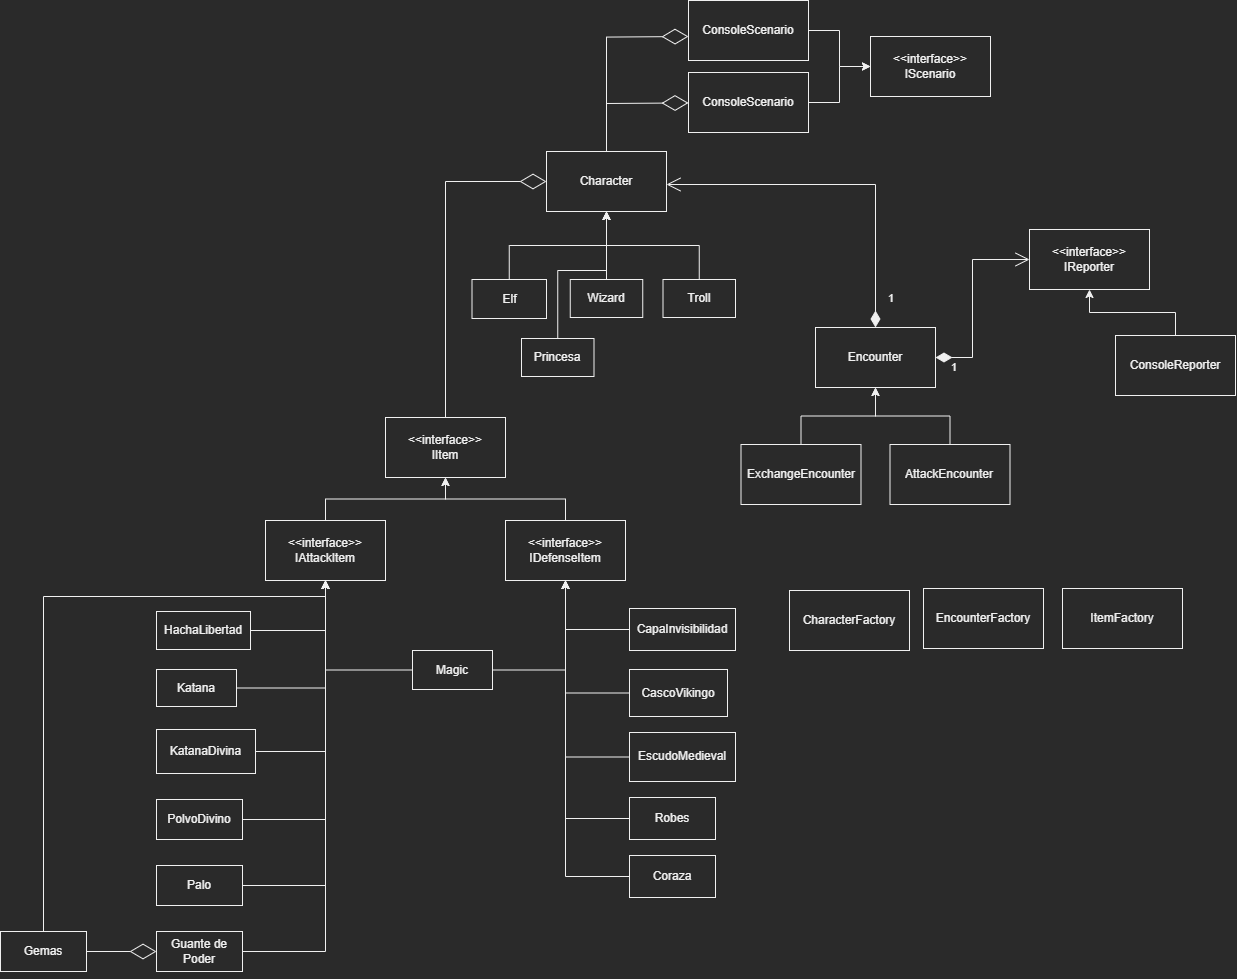

The diagram above was exported from draw.io. Its source (the exported page's mxGraphModel, read from the mxfile embedded in the PNG):
<mxGraphModel dx="2953" dy="1126" grid="0" gridSize="10" guides="1" tooltips="1" connect="1" arrows="1" fold="1" page="0" pageScale="1" pageWidth="827" pageHeight="1169" math="0" shadow="0">
  <root>
    <mxCell id="0" />
    <mxCell id="1" parent="0" />
    <mxCell id="ObchahCzPQHaYw94WnOm-50" style="edgeStyle=orthogonalEdgeStyle;rounded=0;orthogonalLoop=1;jettySize=auto;html=1;" edge="1" parent="1" source="ObchahCzPQHaYw94WnOm-1" target="ObchahCzPQHaYw94WnOm-2">
      <mxGeometry relative="1" as="geometry" />
    </mxCell>
    <mxCell id="ObchahCzPQHaYw94WnOm-1" value="ConsoleScenario" style="whiteSpace=wrap;html=1;" vertex="1" parent="1">
      <mxGeometry x="-205" y="39" width="120" height="60" as="geometry" />
    </mxCell>
    <mxCell id="ObchahCzPQHaYw94WnOm-2" value="&amp;lt;&amp;lt;interface&amp;gt;&amp;gt;&lt;br&gt;IScenario" style="whiteSpace=wrap;html=1;" vertex="1" parent="1">
      <mxGeometry x="-23" y="3" width="120" height="60" as="geometry" />
    </mxCell>
    <mxCell id="ObchahCzPQHaYw94WnOm-3" value="Character" style="whiteSpace=wrap;html=1;" vertex="1" parent="1">
      <mxGeometry x="-347" y="118" width="120" height="60" as="geometry" />
    </mxCell>
    <mxCell id="ObchahCzPQHaYw94WnOm-48" style="edgeStyle=orthogonalEdgeStyle;rounded=0;orthogonalLoop=1;jettySize=auto;html=1;" edge="1" parent="1" source="ObchahCzPQHaYw94WnOm-4" target="ObchahCzPQHaYw94WnOm-3">
      <mxGeometry relative="1" as="geometry" />
    </mxCell>
    <mxCell id="ObchahCzPQHaYw94WnOm-4" value="Elf" style="whiteSpace=wrap;html=1;" vertex="1" parent="1">
      <mxGeometry x="-421.5" y="246" width="74.5" height="39" as="geometry" />
    </mxCell>
    <mxCell id="ObchahCzPQHaYw94WnOm-49" style="edgeStyle=orthogonalEdgeStyle;rounded=0;orthogonalLoop=1;jettySize=auto;html=1;" edge="1" parent="1" source="ObchahCzPQHaYw94WnOm-5" target="ObchahCzPQHaYw94WnOm-3">
      <mxGeometry relative="1" as="geometry" />
    </mxCell>
    <mxCell id="ObchahCzPQHaYw94WnOm-5" value="Wizard" style="whiteSpace=wrap;html=1;" vertex="1" parent="1">
      <mxGeometry x="-323.25" y="246" width="72.5" height="38" as="geometry" />
    </mxCell>
    <mxCell id="ObchahCzPQHaYw94WnOm-6" value="Encounter" style="whiteSpace=wrap;html=1;" vertex="1" parent="1">
      <mxGeometry x="-78" y="294" width="120" height="60" as="geometry" />
    </mxCell>
    <mxCell id="ObchahCzPQHaYw94WnOm-53" style="edgeStyle=orthogonalEdgeStyle;rounded=0;orthogonalLoop=1;jettySize=auto;html=1;" edge="1" parent="1" source="ObchahCzPQHaYw94WnOm-7" target="ObchahCzPQHaYw94WnOm-6">
      <mxGeometry relative="1" as="geometry" />
    </mxCell>
    <mxCell id="ObchahCzPQHaYw94WnOm-7" value="ExchangeEncounter" style="whiteSpace=wrap;html=1;" vertex="1" parent="1">
      <mxGeometry x="-152.5" y="411" width="120" height="60" as="geometry" />
    </mxCell>
    <mxCell id="ObchahCzPQHaYw94WnOm-52" style="edgeStyle=orthogonalEdgeStyle;rounded=0;orthogonalLoop=1;jettySize=auto;html=1;" edge="1" parent="1" source="ObchahCzPQHaYw94WnOm-8" target="ObchahCzPQHaYw94WnOm-6">
      <mxGeometry relative="1" as="geometry" />
    </mxCell>
    <mxCell id="ObchahCzPQHaYw94WnOm-8" value="AttackEncounter" style="whiteSpace=wrap;html=1;" vertex="1" parent="1">
      <mxGeometry x="-3.5" y="411" width="120" height="60" as="geometry" />
    </mxCell>
    <mxCell id="ObchahCzPQHaYw94WnOm-9" value="&amp;lt;&amp;lt;interface&amp;gt;&amp;gt;&lt;br&gt;IItem" style="whiteSpace=wrap;html=1;" vertex="1" parent="1">
      <mxGeometry x="-508" y="384" width="120" height="60" as="geometry" />
    </mxCell>
    <mxCell id="ObchahCzPQHaYw94WnOm-31" style="edgeStyle=orthogonalEdgeStyle;rounded=0;orthogonalLoop=1;jettySize=auto;html=1;" edge="1" parent="1" source="ObchahCzPQHaYw94WnOm-10" target="ObchahCzPQHaYw94WnOm-9">
      <mxGeometry relative="1" as="geometry" />
    </mxCell>
    <mxCell id="ObchahCzPQHaYw94WnOm-10" value="&amp;lt;&amp;lt;interface&amp;gt;&amp;gt;&lt;br&gt;IDefenseItem" style="whiteSpace=wrap;html=1;" vertex="1" parent="1">
      <mxGeometry x="-388" y="487" width="120" height="60" as="geometry" />
    </mxCell>
    <mxCell id="ObchahCzPQHaYw94WnOm-30" style="edgeStyle=orthogonalEdgeStyle;rounded=0;orthogonalLoop=1;jettySize=auto;html=1;" edge="1" parent="1" source="ObchahCzPQHaYw94WnOm-11" target="ObchahCzPQHaYw94WnOm-9">
      <mxGeometry relative="1" as="geometry" />
    </mxCell>
    <mxCell id="ObchahCzPQHaYw94WnOm-11" value="&amp;lt;&amp;lt;interface&amp;gt;&amp;gt;&lt;br&gt;IAttackItem" style="whiteSpace=wrap;html=1;" vertex="1" parent="1">
      <mxGeometry x="-628" y="487" width="120" height="60" as="geometry" />
    </mxCell>
    <mxCell id="ObchahCzPQHaYw94WnOm-37" style="edgeStyle=orthogonalEdgeStyle;rounded=0;orthogonalLoop=1;jettySize=auto;html=1;" edge="1" parent="1" source="ObchahCzPQHaYw94WnOm-12" target="ObchahCzPQHaYw94WnOm-10">
      <mxGeometry relative="1" as="geometry" />
    </mxCell>
    <mxCell id="ObchahCzPQHaYw94WnOm-38" style="edgeStyle=orthogonalEdgeStyle;rounded=0;orthogonalLoop=1;jettySize=auto;html=1;" edge="1" parent="1" source="ObchahCzPQHaYw94WnOm-12" target="ObchahCzPQHaYw94WnOm-11">
      <mxGeometry relative="1" as="geometry" />
    </mxCell>
    <mxCell id="ObchahCzPQHaYw94WnOm-12" value="Magic" style="whiteSpace=wrap;html=1;" vertex="1" parent="1">
      <mxGeometry x="-481" y="617" width="80" height="39" as="geometry" />
    </mxCell>
    <mxCell id="ObchahCzPQHaYw94WnOm-47" style="edgeStyle=orthogonalEdgeStyle;rounded=0;orthogonalLoop=1;jettySize=auto;html=1;" edge="1" parent="1" source="ObchahCzPQHaYw94WnOm-13" target="ObchahCzPQHaYw94WnOm-10">
      <mxGeometry relative="1" as="geometry" />
    </mxCell>
    <mxCell id="ObchahCzPQHaYw94WnOm-13" value="Robes" style="whiteSpace=wrap;html=1;" vertex="1" parent="1">
      <mxGeometry x="-264" y="764" width="86" height="42" as="geometry" />
    </mxCell>
    <mxCell id="ObchahCzPQHaYw94WnOm-14" value="CharacterFactory" style="whiteSpace=wrap;html=1;" vertex="1" parent="1">
      <mxGeometry x="-104" y="557" width="120" height="60" as="geometry" />
    </mxCell>
    <mxCell id="ObchahCzPQHaYw94WnOm-15" value="EncounterFactory" style="whiteSpace=wrap;html=1;" vertex="1" parent="1">
      <mxGeometry x="30" y="555" width="120" height="60" as="geometry" />
    </mxCell>
    <mxCell id="ObchahCzPQHaYw94WnOm-16" value="ItemFactory" style="whiteSpace=wrap;html=1;" vertex="1" parent="1">
      <mxGeometry x="169" y="555" width="120" height="60" as="geometry" />
    </mxCell>
    <mxCell id="ObchahCzPQHaYw94WnOm-54" style="edgeStyle=orthogonalEdgeStyle;rounded=0;orthogonalLoop=1;jettySize=auto;html=1;" edge="1" parent="1" source="ObchahCzPQHaYw94WnOm-17" target="ObchahCzPQHaYw94WnOm-18">
      <mxGeometry relative="1" as="geometry" />
    </mxCell>
    <mxCell id="ObchahCzPQHaYw94WnOm-17" value="ConsoleReporter" style="whiteSpace=wrap;html=1;" vertex="1" parent="1">
      <mxGeometry x="222" y="302" width="120" height="60" as="geometry" />
    </mxCell>
    <mxCell id="ObchahCzPQHaYw94WnOm-18" value="&amp;lt;&amp;lt;interface&amp;gt;&amp;gt;&lt;br&gt;IReporter" style="whiteSpace=wrap;html=1;" vertex="1" parent="1">
      <mxGeometry x="136" y="196" width="120" height="60" as="geometry" />
    </mxCell>
    <mxCell id="ObchahCzPQHaYw94WnOm-20" value="" style="endArrow=diamondThin;endFill=0;endSize=24;html=1;rounded=0;exitX=0.5;exitY=0;exitDx=0;exitDy=0;" edge="1" parent="1" source="ObchahCzPQHaYw94WnOm-3" target="ObchahCzPQHaYw94WnOm-1">
      <mxGeometry width="160" relative="1" as="geometry">
        <mxPoint x="-314" y="97" as="sourcePoint" />
        <mxPoint x="-172" y="255" as="targetPoint" />
        <Array as="points">
          <mxPoint x="-287" y="70" />
        </Array>
      </mxGeometry>
    </mxCell>
    <mxCell id="ObchahCzPQHaYw94WnOm-45" style="edgeStyle=orthogonalEdgeStyle;rounded=0;orthogonalLoop=1;jettySize=auto;html=1;" edge="1" parent="1" source="ObchahCzPQHaYw94WnOm-22" target="ObchahCzPQHaYw94WnOm-10">
      <mxGeometry relative="1" as="geometry" />
    </mxCell>
    <mxCell id="ObchahCzPQHaYw94WnOm-22" value="CascoVikingo" style="whiteSpace=wrap;html=1;" vertex="1" parent="1">
      <mxGeometry x="-264" y="636" width="98" height="47" as="geometry" />
    </mxCell>
    <mxCell id="ObchahCzPQHaYw94WnOm-44" style="edgeStyle=orthogonalEdgeStyle;rounded=0;orthogonalLoop=1;jettySize=auto;html=1;" edge="1" parent="1" source="ObchahCzPQHaYw94WnOm-23" target="ObchahCzPQHaYw94WnOm-10">
      <mxGeometry relative="1" as="geometry" />
    </mxCell>
    <mxCell id="ObchahCzPQHaYw94WnOm-23" value="CapaInvisibilidad" style="whiteSpace=wrap;html=1;" vertex="1" parent="1">
      <mxGeometry x="-264" y="575" width="106" height="42" as="geometry" />
    </mxCell>
    <mxCell id="ObchahCzPQHaYw94WnOm-46" style="edgeStyle=orthogonalEdgeStyle;rounded=0;orthogonalLoop=1;jettySize=auto;html=1;" edge="1" parent="1" source="ObchahCzPQHaYw94WnOm-24" target="ObchahCzPQHaYw94WnOm-10">
      <mxGeometry relative="1" as="geometry" />
    </mxCell>
    <mxCell id="ObchahCzPQHaYw94WnOm-24" value="EscudoMedieval" style="whiteSpace=wrap;html=1;" vertex="1" parent="1">
      <mxGeometry x="-264" y="699" width="106" height="49" as="geometry" />
    </mxCell>
    <mxCell id="ObchahCzPQHaYw94WnOm-39" style="edgeStyle=orthogonalEdgeStyle;rounded=0;orthogonalLoop=1;jettySize=auto;html=1;" edge="1" parent="1" source="ObchahCzPQHaYw94WnOm-25" target="ObchahCzPQHaYw94WnOm-11">
      <mxGeometry relative="1" as="geometry" />
    </mxCell>
    <mxCell id="ObchahCzPQHaYw94WnOm-25" value="HachaLibertad" style="whiteSpace=wrap;html=1;" vertex="1" parent="1">
      <mxGeometry x="-737" y="578" width="94" height="38" as="geometry" />
    </mxCell>
    <mxCell id="ObchahCzPQHaYw94WnOm-40" style="edgeStyle=orthogonalEdgeStyle;rounded=0;orthogonalLoop=1;jettySize=auto;html=1;" edge="1" parent="1" source="ObchahCzPQHaYw94WnOm-26" target="ObchahCzPQHaYw94WnOm-11">
      <mxGeometry relative="1" as="geometry" />
    </mxCell>
    <mxCell id="ObchahCzPQHaYw94WnOm-26" value="Katana" style="whiteSpace=wrap;html=1;" vertex="1" parent="1">
      <mxGeometry x="-737" y="636" width="80" height="37" as="geometry" />
    </mxCell>
    <mxCell id="ObchahCzPQHaYw94WnOm-41" style="edgeStyle=orthogonalEdgeStyle;rounded=0;orthogonalLoop=1;jettySize=auto;html=1;" edge="1" parent="1" source="ObchahCzPQHaYw94WnOm-27" target="ObchahCzPQHaYw94WnOm-11">
      <mxGeometry relative="1" as="geometry" />
    </mxCell>
    <mxCell id="ObchahCzPQHaYw94WnOm-27" value="KatanaDivina" style="whiteSpace=wrap;html=1;" vertex="1" parent="1">
      <mxGeometry x="-737" y="696" width="99" height="44" as="geometry" />
    </mxCell>
    <mxCell id="ObchahCzPQHaYw94WnOm-42" style="edgeStyle=orthogonalEdgeStyle;rounded=0;orthogonalLoop=1;jettySize=auto;html=1;" edge="1" parent="1" source="ObchahCzPQHaYw94WnOm-28" target="ObchahCzPQHaYw94WnOm-11">
      <mxGeometry relative="1" as="geometry" />
    </mxCell>
    <mxCell id="ObchahCzPQHaYw94WnOm-28" value="PolvoDivino" style="whiteSpace=wrap;html=1;" vertex="1" parent="1">
      <mxGeometry x="-737" y="766" width="86" height="40" as="geometry" />
    </mxCell>
    <mxCell id="ObchahCzPQHaYw94WnOm-33" style="edgeStyle=orthogonalEdgeStyle;rounded=0;orthogonalLoop=1;jettySize=auto;html=1;exitX=0.5;exitY=1;exitDx=0;exitDy=0;" edge="1" parent="1" source="ObchahCzPQHaYw94WnOm-23" target="ObchahCzPQHaYw94WnOm-23">
      <mxGeometry relative="1" as="geometry" />
    </mxCell>
    <mxCell id="ObchahCzPQHaYw94WnOm-51" value="" style="endArrow=diamondThin;endFill=0;endSize=24;html=1;rounded=0;entryX=0;entryY=0.5;entryDx=0;entryDy=0;" edge="1" parent="1" source="ObchahCzPQHaYw94WnOm-9" target="ObchahCzPQHaYw94WnOm-3">
      <mxGeometry width="160" relative="1" as="geometry">
        <mxPoint x="-451" y="188" as="sourcePoint" />
        <mxPoint x="-388" y="141.02439024390242" as="targetPoint" />
        <Array as="points">
          <mxPoint x="-448" y="148" />
        </Array>
      </mxGeometry>
    </mxCell>
    <mxCell id="ObchahCzPQHaYw94WnOm-55" value="1" style="endArrow=open;html=1;endSize=12;startArrow=diamondThin;startSize=14;startFill=1;edgeStyle=orthogonalEdgeStyle;align=left;verticalAlign=bottom;rounded=0;exitX=0.5;exitY=0;exitDx=0;exitDy=0;" edge="1" parent="1" source="ObchahCzPQHaYw94WnOm-6" target="ObchahCzPQHaYw94WnOm-3">
      <mxGeometry x="-0.8864" y="-11" relative="1" as="geometry">
        <mxPoint x="8" y="251" as="sourcePoint" />
        <mxPoint x="168" y="251" as="targetPoint" />
        <Array as="points">
          <mxPoint x="-18" y="151" />
        </Array>
        <mxPoint as="offset" />
      </mxGeometry>
    </mxCell>
    <mxCell id="ObchahCzPQHaYw94WnOm-56" value="1" style="endArrow=open;html=1;endSize=12;startArrow=diamondThin;startSize=14;startFill=1;edgeStyle=orthogonalEdgeStyle;align=left;verticalAlign=bottom;rounded=0;" edge="1" parent="1" source="ObchahCzPQHaYw94WnOm-6" target="ObchahCzPQHaYw94WnOm-18">
      <mxGeometry x="-0.8646" y="-19" relative="1" as="geometry">
        <mxPoint x="-8" y="304" as="sourcePoint" />
        <mxPoint x="-217" y="161" as="targetPoint" />
        <Array as="points">
          <mxPoint x="79" y="324" />
          <mxPoint x="79" y="226" />
        </Array>
        <mxPoint x="1" as="offset" />
      </mxGeometry>
    </mxCell>
    <mxCell id="ObchahCzPQHaYw94WnOm-59" style="edgeStyle=orthogonalEdgeStyle;rounded=0;orthogonalLoop=1;jettySize=auto;html=1;" edge="1" parent="1" source="ObchahCzPQHaYw94WnOm-57" target="ObchahCzPQHaYw94WnOm-3">
      <mxGeometry relative="1" as="geometry" />
    </mxCell>
    <mxCell id="ObchahCzPQHaYw94WnOm-57" value="Troll" style="whiteSpace=wrap;html=1;" vertex="1" parent="1">
      <mxGeometry x="-230.5" y="246" width="72.5" height="38" as="geometry" />
    </mxCell>
    <mxCell id="ObchahCzPQHaYw94WnOm-61" style="edgeStyle=orthogonalEdgeStyle;rounded=0;orthogonalLoop=1;jettySize=auto;html=1;" edge="1" parent="1" source="ObchahCzPQHaYw94WnOm-60" target="ObchahCzPQHaYw94WnOm-10">
      <mxGeometry relative="1" as="geometry" />
    </mxCell>
    <mxCell id="ObchahCzPQHaYw94WnOm-60" value="Coraza" style="whiteSpace=wrap;html=1;" vertex="1" parent="1">
      <mxGeometry x="-264" y="822" width="86" height="42" as="geometry" />
    </mxCell>
    <mxCell id="ObchahCzPQHaYw94WnOm-63" style="edgeStyle=orthogonalEdgeStyle;rounded=0;orthogonalLoop=1;jettySize=auto;html=1;" edge="1" parent="1" source="ObchahCzPQHaYw94WnOm-62" target="ObchahCzPQHaYw94WnOm-11">
      <mxGeometry relative="1" as="geometry" />
    </mxCell>
    <mxCell id="ObchahCzPQHaYw94WnOm-62" value="Palo" style="whiteSpace=wrap;html=1;" vertex="1" parent="1">
      <mxGeometry x="-737" y="832" width="86" height="40" as="geometry" />
    </mxCell>
    <mxCell id="ObchahCzPQHaYw94WnOm-65" style="edgeStyle=orthogonalEdgeStyle;rounded=0;orthogonalLoop=1;jettySize=auto;html=1;" edge="1" parent="1" source="ObchahCzPQHaYw94WnOm-64" target="ObchahCzPQHaYw94WnOm-3">
      <mxGeometry relative="1" as="geometry">
        <Array as="points">
          <mxPoint x="-336" y="237" />
          <mxPoint x="-287" y="237" />
        </Array>
      </mxGeometry>
    </mxCell>
    <mxCell id="ObchahCzPQHaYw94WnOm-64" value="Princesa" style="whiteSpace=wrap;html=1;" vertex="1" parent="1">
      <mxGeometry x="-372" y="305" width="72.5" height="38" as="geometry" />
    </mxCell>
    <mxCell id="ObchahCzPQHaYw94WnOm-67" style="edgeStyle=orthogonalEdgeStyle;rounded=0;orthogonalLoop=1;jettySize=auto;html=1;" edge="1" parent="1" source="ObchahCzPQHaYw94WnOm-66" target="ObchahCzPQHaYw94WnOm-11">
      <mxGeometry relative="1" as="geometry" />
    </mxCell>
    <mxCell id="ObchahCzPQHaYw94WnOm-66" value="Guante de&lt;br&gt;Poder" style="whiteSpace=wrap;html=1;" vertex="1" parent="1">
      <mxGeometry x="-737" y="898" width="86" height="40" as="geometry" />
    </mxCell>
    <mxCell id="ObchahCzPQHaYw94WnOm-70" style="edgeStyle=orthogonalEdgeStyle;rounded=0;orthogonalLoop=1;jettySize=auto;html=1;" edge="1" parent="1" source="ObchahCzPQHaYw94WnOm-68" target="ObchahCzPQHaYw94WnOm-11">
      <mxGeometry relative="1" as="geometry">
        <Array as="points">
          <mxPoint x="-850" y="563" />
          <mxPoint x="-568" y="563" />
        </Array>
      </mxGeometry>
    </mxCell>
    <mxCell id="ObchahCzPQHaYw94WnOm-68" value="Gemas" style="whiteSpace=wrap;html=1;" vertex="1" parent="1">
      <mxGeometry x="-893" y="898" width="86" height="40" as="geometry" />
    </mxCell>
    <mxCell id="ObchahCzPQHaYw94WnOm-72" value="" style="endArrow=diamondThin;endFill=0;endSize=24;html=1;rounded=0;" edge="1" parent="1" source="ObchahCzPQHaYw94WnOm-68" target="ObchahCzPQHaYw94WnOm-66">
      <mxGeometry width="160" relative="1" as="geometry">
        <mxPoint x="-428" y="404" as="sourcePoint" />
        <mxPoint x="-715" y="383.9999694824219" as="targetPoint" />
        <Array as="points" />
      </mxGeometry>
    </mxCell>
    <mxCell id="ObchahCzPQHaYw94WnOm-74" style="edgeStyle=orthogonalEdgeStyle;rounded=0;orthogonalLoop=1;jettySize=auto;html=1;" edge="1" parent="1" source="ObchahCzPQHaYw94WnOm-73" target="ObchahCzPQHaYw94WnOm-2">
      <mxGeometry relative="1" as="geometry" />
    </mxCell>
    <mxCell id="ObchahCzPQHaYw94WnOm-73" value="ConsoleScenario" style="whiteSpace=wrap;html=1;" vertex="1" parent="1">
      <mxGeometry x="-205" y="-33" width="120" height="60" as="geometry" />
    </mxCell>
    <mxCell id="ObchahCzPQHaYw94WnOm-75" value="" style="endArrow=diamondThin;endFill=0;endSize=24;html=1;rounded=0;" edge="1" parent="1" source="ObchahCzPQHaYw94WnOm-3">
      <mxGeometry width="160" relative="1" as="geometry">
        <mxPoint x="-287" y="51.58" as="sourcePoint" />
        <mxPoint x="-205" y="3.0025352112675847" as="targetPoint" />
        <Array as="points">
          <mxPoint x="-287" y="3.5799999999999983" />
        </Array>
      </mxGeometry>
    </mxCell>
  </root>
</mxGraphModel>